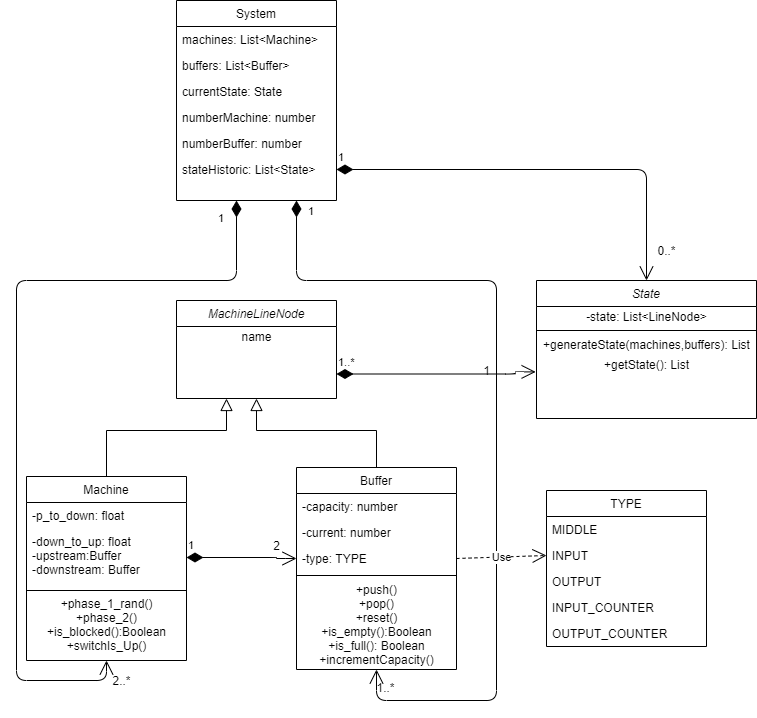

The diagram above was exported from draw.io. Its source (the exported page's mxGraphModel, read from the mxfile embedded in the PNG):
<mxGraphModel dx="1038" dy="617" grid="1" gridSize="10" guides="1" tooltips="1" connect="1" arrows="1" fold="1" page="1" pageScale="1" pageWidth="827" pageHeight="1169" math="0" shadow="0">
  <root>
    <mxCell id="WIyWlLk6GJQsqaUBKTNV-0" />
    <mxCell id="WIyWlLk6GJQsqaUBKTNV-1" parent="WIyWlLk6GJQsqaUBKTNV-0" />
    <mxCell id="zkfFHV4jXpPFQw0GAbJ--0" value="MachineLineNode&#10;" style="swimlane;fontStyle=2;align=center;verticalAlign=top;childLayout=stackLayout;horizontal=1;startSize=26;horizontalStack=0;resizeParent=1;resizeLast=0;collapsible=1;marginBottom=0;rounded=0;shadow=0;strokeWidth=1;" parent="WIyWlLk6GJQsqaUBKTNV-1" vertex="1">
      <mxGeometry x="220" y="340" width="160" height="98" as="geometry">
        <mxRectangle x="230" y="140" width="160" height="26" as="alternateBounds" />
      </mxGeometry>
    </mxCell>
    <mxCell id="aigZTRwjVMruGL0VMVww-5" value="name" style="text;html=1;align=center;verticalAlign=middle;resizable=0;points=[];autosize=1;" parent="zkfFHV4jXpPFQw0GAbJ--0" vertex="1">
      <mxGeometry y="26" width="160" height="20" as="geometry" />
    </mxCell>
    <mxCell id="zkfFHV4jXpPFQw0GAbJ--6" value="Machine" style="swimlane;fontStyle=0;align=center;verticalAlign=top;childLayout=stackLayout;horizontal=1;startSize=26;horizontalStack=0;resizeParent=1;resizeLast=0;collapsible=1;marginBottom=0;rounded=0;shadow=0;strokeWidth=1;" parent="WIyWlLk6GJQsqaUBKTNV-1" vertex="1">
      <mxGeometry x="70" y="516" width="160" height="184" as="geometry">
        <mxRectangle x="130" y="380" width="160" height="26" as="alternateBounds" />
      </mxGeometry>
    </mxCell>
    <mxCell id="zkfFHV4jXpPFQw0GAbJ--7" value="-p_to_down: float" style="text;align=left;verticalAlign=top;spacingLeft=4;spacingRight=4;overflow=hidden;rotatable=0;points=[[0,0.5],[1,0.5]];portConstraint=eastwest;" parent="zkfFHV4jXpPFQw0GAbJ--6" vertex="1">
      <mxGeometry y="26" width="160" height="26" as="geometry" />
    </mxCell>
    <mxCell id="zkfFHV4jXpPFQw0GAbJ--8" value="-down_to_up: float&#10;-upstream:Buffer&#10;-downstream: Buffer" style="text;align=left;verticalAlign=top;spacingLeft=4;spacingRight=4;overflow=hidden;rotatable=0;points=[[0,0.5],[1,0.5]];portConstraint=eastwest;rounded=0;shadow=0;html=0;" parent="zkfFHV4jXpPFQw0GAbJ--6" vertex="1">
      <mxGeometry y="52" width="160" height="58" as="geometry" />
    </mxCell>
    <mxCell id="8XpWkiOsmGMIUKeDBNer-25" value="" style="line;html=1;strokeWidth=1;align=left;verticalAlign=middle;spacingTop=-1;spacingLeft=3;spacingRight=3;rotatable=0;labelPosition=right;points=[];portConstraint=eastwest;" parent="zkfFHV4jXpPFQw0GAbJ--6" vertex="1">
      <mxGeometry y="110" width="160" height="8" as="geometry" />
    </mxCell>
    <mxCell id="8XpWkiOsmGMIUKeDBNer-26" value="+phase_1_rand()&lt;br&gt;+phase_2()&lt;br&gt;+is_blocked():Boolean&lt;br&gt;+switchIs_Up()" style="text;html=1;align=center;verticalAlign=middle;resizable=0;points=[];autosize=1;" parent="zkfFHV4jXpPFQw0GAbJ--6" vertex="1">
      <mxGeometry y="118" width="160" height="60" as="geometry" />
    </mxCell>
    <mxCell id="zkfFHV4jXpPFQw0GAbJ--12" value="" style="endArrow=block;endSize=10;endFill=0;shadow=0;strokeWidth=1;rounded=0;edgeStyle=elbowEdgeStyle;elbow=vertical;" parent="WIyWlLk6GJQsqaUBKTNV-1" source="zkfFHV4jXpPFQw0GAbJ--6" target="zkfFHV4jXpPFQw0GAbJ--0" edge="1">
      <mxGeometry width="160" relative="1" as="geometry">
        <mxPoint x="200" y="433" as="sourcePoint" />
        <mxPoint x="200" y="433" as="targetPoint" />
        <Array as="points">
          <mxPoint x="270" y="470" />
        </Array>
      </mxGeometry>
    </mxCell>
    <mxCell id="zkfFHV4jXpPFQw0GAbJ--13" value="Buffer" style="swimlane;fontStyle=0;align=center;verticalAlign=top;childLayout=stackLayout;horizontal=1;startSize=26;horizontalStack=0;resizeParent=1;resizeLast=0;collapsible=1;marginBottom=0;rounded=0;shadow=0;strokeWidth=1;" parent="WIyWlLk6GJQsqaUBKTNV-1" vertex="1">
      <mxGeometry x="340" y="507" width="160" height="202" as="geometry">
        <mxRectangle x="340" y="380" width="170" height="26" as="alternateBounds" />
      </mxGeometry>
    </mxCell>
    <mxCell id="zkfFHV4jXpPFQw0GAbJ--14" value="-capacity: number" style="text;align=left;verticalAlign=top;spacingLeft=4;spacingRight=4;overflow=hidden;rotatable=0;points=[[0,0.5],[1,0.5]];portConstraint=eastwest;" parent="zkfFHV4jXpPFQw0GAbJ--13" vertex="1">
      <mxGeometry y="26" width="160" height="26" as="geometry" />
    </mxCell>
    <mxCell id="8XpWkiOsmGMIUKeDBNer-10" value="-current: number" style="text;align=left;verticalAlign=top;spacingLeft=4;spacingRight=4;overflow=hidden;rotatable=0;points=[[0,0.5],[1,0.5]];portConstraint=eastwest;" parent="zkfFHV4jXpPFQw0GAbJ--13" vertex="1">
      <mxGeometry y="52" width="160" height="26" as="geometry" />
    </mxCell>
    <mxCell id="8XpWkiOsmGMIUKeDBNer-11" value="-type: TYPE" style="text;align=left;verticalAlign=top;spacingLeft=4;spacingRight=4;overflow=hidden;rotatable=0;points=[[0,0.5],[1,0.5]];portConstraint=eastwest;" parent="zkfFHV4jXpPFQw0GAbJ--13" vertex="1">
      <mxGeometry y="78" width="160" height="26" as="geometry" />
    </mxCell>
    <mxCell id="zkfFHV4jXpPFQw0GAbJ--15" value="" style="line;html=1;strokeWidth=1;align=left;verticalAlign=middle;spacingTop=-1;spacingLeft=3;spacingRight=3;rotatable=0;labelPosition=right;points=[];portConstraint=eastwest;" parent="zkfFHV4jXpPFQw0GAbJ--13" vertex="1">
      <mxGeometry y="104" width="160" height="8" as="geometry" />
    </mxCell>
    <mxCell id="8XpWkiOsmGMIUKeDBNer-21" value="+push()&lt;br&gt;+pop()&lt;br&gt;+reset()&lt;br&gt;+is_empty():Boolean&lt;br&gt;+is_full(): Boolean&lt;br&gt;+incrementCapacity()" style="text;html=1;align=center;verticalAlign=middle;resizable=0;points=[];autosize=1;" parent="zkfFHV4jXpPFQw0GAbJ--13" vertex="1">
      <mxGeometry y="112" width="160" height="90" as="geometry" />
    </mxCell>
    <mxCell id="zkfFHV4jXpPFQw0GAbJ--16" value="" style="endArrow=block;endSize=10;endFill=0;shadow=0;strokeWidth=1;rounded=0;edgeStyle=elbowEdgeStyle;elbow=vertical;" parent="WIyWlLk6GJQsqaUBKTNV-1" source="zkfFHV4jXpPFQw0GAbJ--13" target="zkfFHV4jXpPFQw0GAbJ--0" edge="1">
      <mxGeometry width="160" relative="1" as="geometry">
        <mxPoint x="210" y="603" as="sourcePoint" />
        <mxPoint x="310" y="501" as="targetPoint" />
        <Array as="points">
          <mxPoint x="300" y="470" />
          <mxPoint x="310" y="480" />
        </Array>
      </mxGeometry>
    </mxCell>
    <mxCell id="zkfFHV4jXpPFQw0GAbJ--17" value="System" style="swimlane;fontStyle=0;align=center;verticalAlign=top;childLayout=stackLayout;horizontal=1;startSize=26;horizontalStack=0;resizeParent=1;resizeLast=0;collapsible=1;marginBottom=0;rounded=0;shadow=0;strokeWidth=1;" parent="WIyWlLk6GJQsqaUBKTNV-1" vertex="1">
      <mxGeometry x="220" y="40" width="160" height="200" as="geometry">
        <mxRectangle x="550" y="140" width="160" height="26" as="alternateBounds" />
      </mxGeometry>
    </mxCell>
    <mxCell id="zkfFHV4jXpPFQw0GAbJ--18" value="machines: List&lt;Machine&gt;" style="text;align=left;verticalAlign=top;spacingLeft=4;spacingRight=4;overflow=hidden;rotatable=0;points=[[0,0.5],[1,0.5]];portConstraint=eastwest;" parent="zkfFHV4jXpPFQw0GAbJ--17" vertex="1">
      <mxGeometry y="26" width="160" height="26" as="geometry" />
    </mxCell>
    <mxCell id="zkfFHV4jXpPFQw0GAbJ--19" value="buffers: List&lt;Buffer&gt;" style="text;align=left;verticalAlign=top;spacingLeft=4;spacingRight=4;overflow=hidden;rotatable=0;points=[[0,0.5],[1,0.5]];portConstraint=eastwest;rounded=0;shadow=0;html=0;" parent="zkfFHV4jXpPFQw0GAbJ--17" vertex="1">
      <mxGeometry y="52" width="160" height="26" as="geometry" />
    </mxCell>
    <mxCell id="zkfFHV4jXpPFQw0GAbJ--20" value="currentState: State" style="text;align=left;verticalAlign=top;spacingLeft=4;spacingRight=4;overflow=hidden;rotatable=0;points=[[0,0.5],[1,0.5]];portConstraint=eastwest;rounded=0;shadow=0;html=0;" parent="zkfFHV4jXpPFQw0GAbJ--17" vertex="1">
      <mxGeometry y="78" width="160" height="26" as="geometry" />
    </mxCell>
    <mxCell id="hrc1ICnraY4X6CdvX4Pd-1" value="numberMachine: number" style="text;align=left;verticalAlign=top;spacingLeft=4;spacingRight=4;overflow=hidden;rotatable=0;points=[[0,0.5],[1,0.5]];portConstraint=eastwest;rounded=0;shadow=0;html=0;" parent="zkfFHV4jXpPFQw0GAbJ--17" vertex="1">
      <mxGeometry y="104" width="160" height="26" as="geometry" />
    </mxCell>
    <mxCell id="hrc1ICnraY4X6CdvX4Pd-2" value="numberBuffer: number" style="text;align=left;verticalAlign=top;spacingLeft=4;spacingRight=4;overflow=hidden;rotatable=0;points=[[0,0.5],[1,0.5]];portConstraint=eastwest;rounded=0;shadow=0;html=0;" parent="zkfFHV4jXpPFQw0GAbJ--17" vertex="1">
      <mxGeometry y="130" width="160" height="26" as="geometry" />
    </mxCell>
    <mxCell id="aigZTRwjVMruGL0VMVww-0" value="stateHistoric: List&lt;State&gt;" style="text;align=left;verticalAlign=top;spacingLeft=4;spacingRight=4;overflow=hidden;rotatable=0;points=[[0,0.5],[1,0.5]];portConstraint=eastwest;rounded=0;shadow=0;html=0;" parent="zkfFHV4jXpPFQw0GAbJ--17" vertex="1">
      <mxGeometry y="156" width="160" height="26" as="geometry" />
    </mxCell>
    <mxCell id="hrc1ICnraY4X6CdvX4Pd-3" value="1" style="endArrow=open;html=1;endSize=12;startArrow=diamondThin;startSize=14;startFill=1;edgeStyle=orthogonalEdgeStyle;align=left;verticalAlign=bottom;exitX=0.75;exitY=1;exitDx=0;exitDy=0;entryX=0.5;entryY=1;entryDx=0;entryDy=0;" parent="WIyWlLk6GJQsqaUBKTNV-1" source="zkfFHV4jXpPFQw0GAbJ--17" target="zkfFHV4jXpPFQw0GAbJ--13" edge="1">
      <mxGeometry x="-0.9537" y="10" relative="1" as="geometry">
        <mxPoint x="330" y="430" as="sourcePoint" />
        <mxPoint x="490" y="430" as="targetPoint" />
        <Array as="points">
          <mxPoint x="340" y="320" />
          <mxPoint x="540" y="320" />
          <mxPoint x="540" y="740" />
          <mxPoint x="420" y="740" />
        </Array>
        <mxPoint as="offset" />
      </mxGeometry>
    </mxCell>
    <mxCell id="hrc1ICnraY4X6CdvX4Pd-4" value="1" style="endArrow=open;html=1;endSize=12;startArrow=diamondThin;startSize=14;startFill=1;edgeStyle=orthogonalEdgeStyle;align=left;verticalAlign=bottom;entryX=0.5;entryY=1;entryDx=0;entryDy=0;" parent="WIyWlLk6GJQsqaUBKTNV-1" target="zkfFHV4jXpPFQw0GAbJ--6" edge="1">
      <mxGeometry x="-0.9326" y="-20" relative="1" as="geometry">
        <mxPoint x="280" y="240" as="sourcePoint" />
        <mxPoint x="130" y="650" as="targetPoint" />
        <Array as="points">
          <mxPoint x="280" y="320" />
          <mxPoint x="60" y="320" />
          <mxPoint x="60" y="720" />
          <mxPoint x="150" y="720" />
        </Array>
        <mxPoint as="offset" />
      </mxGeometry>
    </mxCell>
    <mxCell id="aigZTRwjVMruGL0VMVww-1" value="State" style="swimlane;fontStyle=2;align=center;verticalAlign=top;childLayout=stackLayout;horizontal=1;startSize=26;horizontalStack=0;resizeParent=1;resizeLast=0;collapsible=1;marginBottom=0;rounded=0;shadow=0;strokeWidth=1;" parent="WIyWlLk6GJQsqaUBKTNV-1" vertex="1">
      <mxGeometry x="580" y="320" width="220" height="138" as="geometry">
        <mxRectangle x="230" y="140" width="160" height="26" as="alternateBounds" />
      </mxGeometry>
    </mxCell>
    <mxCell id="aigZTRwjVMruGL0VMVww-3" value="-state: List&amp;lt;LineNode&amp;gt;" style="text;html=1;align=center;verticalAlign=middle;resizable=0;points=[];autosize=1;" parent="aigZTRwjVMruGL0VMVww-1" vertex="1">
      <mxGeometry y="26" width="220" height="20" as="geometry" />
    </mxCell>
    <mxCell id="8XpWkiOsmGMIUKeDBNer-6" value="" style="line;html=1;strokeWidth=1;align=left;verticalAlign=middle;spacingTop=-1;spacingLeft=3;spacingRight=3;rotatable=0;labelPosition=right;points=[];portConstraint=eastwest;" parent="aigZTRwjVMruGL0VMVww-1" vertex="1">
      <mxGeometry y="46" width="220" height="8" as="geometry" />
    </mxCell>
    <mxCell id="8XpWkiOsmGMIUKeDBNer-0" value="+generateState(machines,buffers): List" style="text;html=1;align=center;verticalAlign=middle;resizable=0;points=[];autosize=1;" parent="aigZTRwjVMruGL0VMVww-1" vertex="1">
      <mxGeometry y="54" width="220" height="20" as="geometry" />
    </mxCell>
    <mxCell id="8XpWkiOsmGMIUKeDBNer-1" value="+getState(): List" style="text;html=1;align=center;verticalAlign=middle;resizable=0;points=[];autosize=1;" parent="aigZTRwjVMruGL0VMVww-1" vertex="1">
      <mxGeometry y="74" width="220" height="20" as="geometry" />
    </mxCell>
    <mxCell id="8XpWkiOsmGMIUKeDBNer-4" value="1" style="text;html=1;align=center;verticalAlign=middle;resizable=0;points=[];autosize=1;" parent="WIyWlLk6GJQsqaUBKTNV-1" vertex="1">
      <mxGeometry x="520" y="400" width="20" height="20" as="geometry" />
    </mxCell>
    <mxCell id="8XpWkiOsmGMIUKeDBNer-5" value="1..*" style="endArrow=open;html=1;endSize=12;startArrow=diamondThin;startSize=14;startFill=1;edgeStyle=orthogonalEdgeStyle;align=left;verticalAlign=bottom;exitX=1;exitY=0.75;exitDx=0;exitDy=0;entryX=-0.004;entryY=0.87;entryDx=0;entryDy=0;entryPerimeter=0;" parent="WIyWlLk6GJQsqaUBKTNV-1" source="zkfFHV4jXpPFQw0GAbJ--0" target="8XpWkiOsmGMIUKeDBNer-1" edge="1">
      <mxGeometry x="-1" y="3" relative="1" as="geometry">
        <mxPoint x="380" y="413.5" as="sourcePoint" />
        <mxPoint x="558.9000000000001" y="414" as="targetPoint" />
        <Array as="points">
          <mxPoint x="559" y="414" />
        </Array>
      </mxGeometry>
    </mxCell>
    <mxCell id="8XpWkiOsmGMIUKeDBNer-8" value="2..*" style="text;html=1;align=center;verticalAlign=middle;resizable=0;points=[];autosize=1;" parent="WIyWlLk6GJQsqaUBKTNV-1" vertex="1">
      <mxGeometry x="150" y="710" width="30" height="20" as="geometry" />
    </mxCell>
    <mxCell id="8XpWkiOsmGMIUKeDBNer-9" value="1..*" style="text;html=1;align=center;verticalAlign=middle;resizable=0;points=[];autosize=1;" parent="WIyWlLk6GJQsqaUBKTNV-1" vertex="1">
      <mxGeometry x="414" y="717" width="30" height="20" as="geometry" />
    </mxCell>
    <mxCell id="8XpWkiOsmGMIUKeDBNer-12" value="TYPE" style="swimlane;fontStyle=0;align=center;verticalAlign=top;childLayout=stackLayout;horizontal=1;startSize=26;horizontalStack=0;resizeParent=1;resizeLast=0;collapsible=1;marginBottom=0;rounded=0;shadow=0;strokeWidth=1;" parent="WIyWlLk6GJQsqaUBKTNV-1" vertex="1">
      <mxGeometry x="590" y="530" width="160" height="156" as="geometry">
        <mxRectangle x="340" y="380" width="170" height="26" as="alternateBounds" />
      </mxGeometry>
    </mxCell>
    <mxCell id="8XpWkiOsmGMIUKeDBNer-13" value="MIDDLE" style="text;align=left;verticalAlign=top;spacingLeft=4;spacingRight=4;overflow=hidden;rotatable=0;points=[[0,0.5],[1,0.5]];portConstraint=eastwest;" parent="8XpWkiOsmGMIUKeDBNer-12" vertex="1">
      <mxGeometry y="26" width="160" height="26" as="geometry" />
    </mxCell>
    <mxCell id="8XpWkiOsmGMIUKeDBNer-14" value="INPUT" style="text;align=left;verticalAlign=top;spacingLeft=4;spacingRight=4;overflow=hidden;rotatable=0;points=[[0,0.5],[1,0.5]];portConstraint=eastwest;" parent="8XpWkiOsmGMIUKeDBNer-12" vertex="1">
      <mxGeometry y="52" width="160" height="26" as="geometry" />
    </mxCell>
    <mxCell id="8XpWkiOsmGMIUKeDBNer-17" value="OUTPUT" style="text;align=left;verticalAlign=top;spacingLeft=4;spacingRight=4;overflow=hidden;rotatable=0;points=[[0,0.5],[1,0.5]];portConstraint=eastwest;" parent="8XpWkiOsmGMIUKeDBNer-12" vertex="1">
      <mxGeometry y="78" width="160" height="26" as="geometry" />
    </mxCell>
    <mxCell id="8XpWkiOsmGMIUKeDBNer-18" value="INPUT_COUNTER" style="text;align=left;verticalAlign=top;spacingLeft=4;spacingRight=4;overflow=hidden;rotatable=0;points=[[0,0.5],[1,0.5]];portConstraint=eastwest;" parent="8XpWkiOsmGMIUKeDBNer-12" vertex="1">
      <mxGeometry y="104" width="160" height="26" as="geometry" />
    </mxCell>
    <mxCell id="8XpWkiOsmGMIUKeDBNer-19" value="OUTPUT_COUNTER" style="text;align=left;verticalAlign=top;spacingLeft=4;spacingRight=4;overflow=hidden;rotatable=0;points=[[0,0.5],[1,0.5]];portConstraint=eastwest;" parent="8XpWkiOsmGMIUKeDBNer-12" vertex="1">
      <mxGeometry y="130" width="160" height="26" as="geometry" />
    </mxCell>
    <mxCell id="8XpWkiOsmGMIUKeDBNer-20" value="Use" style="endArrow=open;endSize=12;dashed=1;html=1;entryX=0;entryY=0.5;entryDx=0;entryDy=0;exitX=1;exitY=0.5;exitDx=0;exitDy=0;" parent="WIyWlLk6GJQsqaUBKTNV-1" source="8XpWkiOsmGMIUKeDBNer-11" target="8XpWkiOsmGMIUKeDBNer-14" edge="1">
      <mxGeometry width="160" relative="1" as="geometry">
        <mxPoint x="370" y="500" as="sourcePoint" />
        <mxPoint x="530" y="500" as="targetPoint" />
      </mxGeometry>
    </mxCell>
    <mxCell id="8XpWkiOsmGMIUKeDBNer-23" value="1" style="endArrow=open;html=1;endSize=12;startArrow=diamondThin;startSize=14;startFill=1;edgeStyle=orthogonalEdgeStyle;align=left;verticalAlign=bottom;exitX=1;exitY=0.5;exitDx=0;exitDy=0;entryX=0.5;entryY=0;entryDx=0;entryDy=0;" parent="WIyWlLk6GJQsqaUBKTNV-1" source="aigZTRwjVMruGL0VMVww-0" target="aigZTRwjVMruGL0VMVww-1" edge="1">
      <mxGeometry x="-1" y="3" relative="1" as="geometry">
        <mxPoint x="370" y="230" as="sourcePoint" />
        <mxPoint x="530" y="230" as="targetPoint" />
      </mxGeometry>
    </mxCell>
    <mxCell id="8XpWkiOsmGMIUKeDBNer-24" value="0..*" style="text;html=1;align=center;verticalAlign=middle;resizable=0;points=[];autosize=1;" parent="WIyWlLk6GJQsqaUBKTNV-1" vertex="1">
      <mxGeometry x="695" y="280" width="30" height="20" as="geometry" />
    </mxCell>
    <mxCell id="8XpWkiOsmGMIUKeDBNer-27" value="1" style="endArrow=open;html=1;endSize=12;startArrow=diamondThin;startSize=14;startFill=1;edgeStyle=orthogonalEdgeStyle;align=left;verticalAlign=bottom;exitX=1;exitY=0.5;exitDx=0;exitDy=0;entryX=0;entryY=0.5;entryDx=0;entryDy=0;" parent="WIyWlLk6GJQsqaUBKTNV-1" source="zkfFHV4jXpPFQw0GAbJ--8" target="8XpWkiOsmGMIUKeDBNer-11" edge="1">
      <mxGeometry x="-1" y="3" relative="1" as="geometry">
        <mxPoint x="370" y="450" as="sourcePoint" />
        <mxPoint x="530" y="450" as="targetPoint" />
        <Array as="points">
          <mxPoint x="320" y="597" />
        </Array>
      </mxGeometry>
    </mxCell>
    <mxCell id="8XpWkiOsmGMIUKeDBNer-28" value="2" style="text;html=1;align=center;verticalAlign=middle;resizable=0;points=[];autosize=1;" parent="WIyWlLk6GJQsqaUBKTNV-1" vertex="1">
      <mxGeometry x="310" y="575" width="20" height="20" as="geometry" />
    </mxCell>
  </root>
</mxGraphModel>